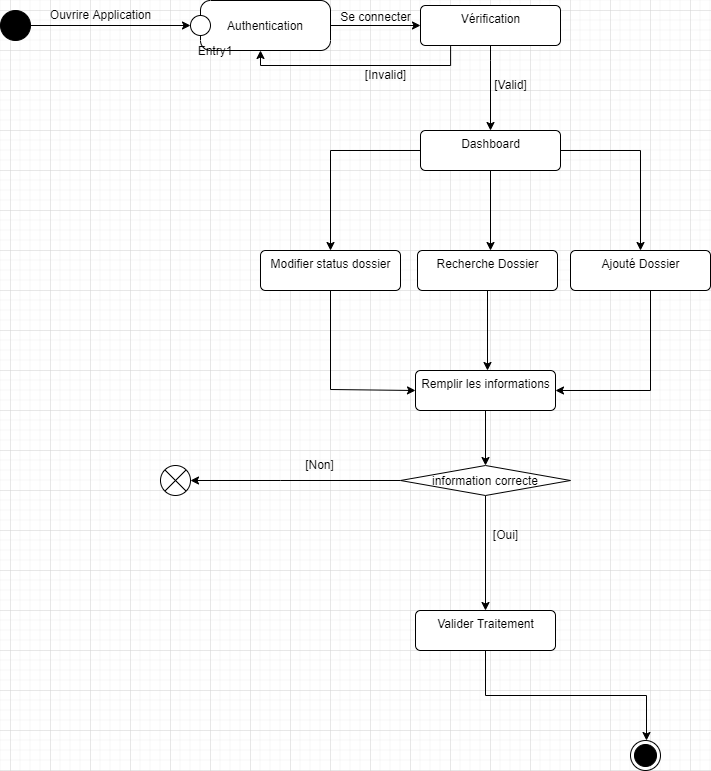

The diagram above was exported from draw.io. Its source (the exported page's mxGraphModel, read from the mxfile embedded in the PNG):
<mxGraphModel dx="924" dy="500" grid="1" gridSize="10" guides="1" tooltips="1" connect="1" arrows="1" fold="1" page="1" pageScale="1" pageWidth="827" pageHeight="1169" math="0" shadow="0">
  <root>
    <mxCell id="0" />
    <mxCell id="1" parent="0" />
    <mxCell id="1AHEK37wYG_TbvkxhNet-4" style="edgeStyle=orthogonalEdgeStyle;rounded=0;orthogonalLoop=1;jettySize=auto;html=1;entryX=0;entryY=0.5;entryDx=0;entryDy=0;labelBackgroundColor=none;" edge="1" parent="1" source="1AHEK37wYG_TbvkxhNet-1">
      <mxGeometry relative="1" as="geometry">
        <mxPoint x="260" y="135" as="targetPoint" />
      </mxGeometry>
    </mxCell>
    <mxCell id="1AHEK37wYG_TbvkxhNet-1" value="" style="ellipse;fillColor=strokeColor;" vertex="1" parent="1">
      <mxGeometry x="70" y="120" width="30" height="30" as="geometry" />
    </mxCell>
    <mxCell id="1AHEK37wYG_TbvkxhNet-2" value="" style="ellipse;html=1;shape=endState;fillColor=strokeColor;" vertex="1" parent="1">
      <mxGeometry x="700" y="850" width="30" height="30" as="geometry" />
    </mxCell>
    <mxCell id="1AHEK37wYG_TbvkxhNet-7" style="edgeStyle=orthogonalEdgeStyle;rounded=0;orthogonalLoop=1;jettySize=auto;html=1;entryX=0;entryY=0.5;entryDx=0;entryDy=0;labelBackgroundColor=none;" edge="1" parent="1" target="1AHEK37wYG_TbvkxhNet-6">
      <mxGeometry relative="1" as="geometry">
        <mxPoint x="400" y="135" as="sourcePoint" />
      </mxGeometry>
    </mxCell>
    <mxCell id="1AHEK37wYG_TbvkxhNet-5" value="Ouvrire Application" style="text;html=1;align=center;verticalAlign=middle;resizable=0;points=[];autosize=1;strokeColor=none;fillColor=none;" vertex="1" parent="1">
      <mxGeometry x="110" y="110" width="120" height="30" as="geometry" />
    </mxCell>
    <mxCell id="adnApDfEfA4uFXyZEBb9-5" style="edgeStyle=orthogonalEdgeStyle;rounded=0;orthogonalLoop=1;jettySize=auto;html=1;entryX=0.5;entryY=0;entryDx=0;entryDy=0;labelBackgroundColor=none;" edge="1" parent="1" source="1AHEK37wYG_TbvkxhNet-6" target="adnApDfEfA4uFXyZEBb9-4">
      <mxGeometry relative="1" as="geometry">
        <Array as="points">
          <mxPoint x="560" y="170" />
          <mxPoint x="560" y="170" />
        </Array>
      </mxGeometry>
    </mxCell>
    <mxCell id="1AHEK37wYG_TbvkxhNet-6" value="Vérification" style="html=1;align=center;verticalAlign=top;rounded=1;absoluteArcSize=1;arcSize=10;dashed=0;" vertex="1" parent="1">
      <mxGeometry x="490" y="115" width="140" height="40" as="geometry" />
    </mxCell>
    <mxCell id="adnApDfEfA4uFXyZEBb9-1" style="edgeStyle=orthogonalEdgeStyle;rounded=0;orthogonalLoop=1;jettySize=auto;html=1;entryX=0.5;entryY=1;entryDx=0;entryDy=0;labelBackgroundColor=none;exitX=0.215;exitY=1.017;exitDx=0;exitDy=0;exitPerimeter=0;" edge="1" parent="1" source="1AHEK37wYG_TbvkxhNet-6" target="adnApDfEfA4uFXyZEBb9-19">
      <mxGeometry relative="1" as="geometry">
        <mxPoint x="440" y="175" as="sourcePoint" />
        <mxPoint x="330" y="155" as="targetPoint" />
        <Array as="points">
          <mxPoint x="520" y="175" />
          <mxPoint x="330" y="175" />
        </Array>
      </mxGeometry>
    </mxCell>
    <mxCell id="1AHEK37wYG_TbvkxhNet-8" value="Se connecter" style="text;html=1;align=center;verticalAlign=middle;resizable=0;points=[];autosize=1;strokeColor=none;fillColor=none;" vertex="1" parent="1">
      <mxGeometry x="400" y="112" width="90" height="30" as="geometry" />
    </mxCell>
    <mxCell id="adnApDfEfA4uFXyZEBb9-2" value="[Invalid]" style="text;html=1;align=center;verticalAlign=middle;resizable=0;points=[];autosize=1;strokeColor=none;fillColor=none;" vertex="1" parent="1">
      <mxGeometry x="425" y="170" width="60" height="30" as="geometry" />
    </mxCell>
    <mxCell id="adnApDfEfA4uFXyZEBb9-7" style="edgeStyle=orthogonalEdgeStyle;rounded=0;orthogonalLoop=1;jettySize=auto;html=1;labelBackgroundColor=none;" edge="1" parent="1" source="adnApDfEfA4uFXyZEBb9-4">
      <mxGeometry relative="1" as="geometry">
        <mxPoint x="560" y="360" as="targetPoint" />
      </mxGeometry>
    </mxCell>
    <mxCell id="adnApDfEfA4uFXyZEBb9-8" style="edgeStyle=orthogonalEdgeStyle;rounded=0;orthogonalLoop=1;jettySize=auto;html=1;labelBackgroundColor=none;" edge="1" parent="1" source="adnApDfEfA4uFXyZEBb9-4">
      <mxGeometry relative="1" as="geometry">
        <mxPoint x="710" y="360" as="targetPoint" />
        <Array as="points">
          <mxPoint x="710" y="260" />
          <mxPoint x="710" y="360" />
        </Array>
      </mxGeometry>
    </mxCell>
    <mxCell id="adnApDfEfA4uFXyZEBb9-9" style="edgeStyle=orthogonalEdgeStyle;rounded=0;orthogonalLoop=1;jettySize=auto;html=1;labelBackgroundColor=none;" edge="1" parent="1" source="adnApDfEfA4uFXyZEBb9-4">
      <mxGeometry relative="1" as="geometry">
        <mxPoint x="400" y="360" as="targetPoint" />
      </mxGeometry>
    </mxCell>
    <mxCell id="adnApDfEfA4uFXyZEBb9-4" value="Dashboard" style="html=1;align=center;verticalAlign=top;rounded=1;absoluteArcSize=1;arcSize=10;dashed=0;" vertex="1" parent="1">
      <mxGeometry x="490" y="240" width="140" height="40" as="geometry" />
    </mxCell>
    <mxCell id="adnApDfEfA4uFXyZEBb9-6" value="[Valid]" style="text;html=1;align=center;verticalAlign=middle;resizable=0;points=[];autosize=1;strokeColor=none;fillColor=none;" vertex="1" parent="1">
      <mxGeometry x="550" y="180" width="60" height="30" as="geometry" />
    </mxCell>
    <mxCell id="adnApDfEfA4uFXyZEBb9-17" style="edgeStyle=orthogonalEdgeStyle;rounded=0;orthogonalLoop=1;jettySize=auto;html=1;labelBackgroundColor=none;entryX=0;entryY=0.5;entryDx=0;entryDy=0;" edge="1" parent="1" source="adnApDfEfA4uFXyZEBb9-10" target="adnApDfEfA4uFXyZEBb9-23">
      <mxGeometry relative="1" as="geometry">
        <mxPoint x="400" y="480" as="targetPoint" />
        <Array as="points">
          <mxPoint x="400" y="499" />
          <mxPoint x="485" y="499" />
        </Array>
      </mxGeometry>
    </mxCell>
    <mxCell id="adnApDfEfA4uFXyZEBb9-10" value="Modifier status dossier" style="html=1;align=center;verticalAlign=top;rounded=1;absoluteArcSize=1;arcSize=10;dashed=0;" vertex="1" parent="1">
      <mxGeometry x="330" y="360" width="140" height="40" as="geometry" />
    </mxCell>
    <mxCell id="adnApDfEfA4uFXyZEBb9-21" style="edgeStyle=orthogonalEdgeStyle;rounded=0;orthogonalLoop=1;jettySize=auto;html=1;labelBackgroundColor=none;" edge="1" parent="1" source="adnApDfEfA4uFXyZEBb9-11">
      <mxGeometry relative="1" as="geometry">
        <mxPoint x="557" y="480" as="targetPoint" />
      </mxGeometry>
    </mxCell>
    <mxCell id="adnApDfEfA4uFXyZEBb9-11" value="Recherche Dossier" style="html=1;align=center;verticalAlign=top;rounded=1;absoluteArcSize=1;arcSize=10;dashed=0;" vertex="1" parent="1">
      <mxGeometry x="487" y="360" width="140" height="40" as="geometry" />
    </mxCell>
    <mxCell id="adnApDfEfA4uFXyZEBb9-22" style="edgeStyle=orthogonalEdgeStyle;rounded=0;orthogonalLoop=1;jettySize=auto;html=1;labelBackgroundColor=none;entryX=1;entryY=0.5;entryDx=0;entryDy=0;" edge="1" parent="1" source="adnApDfEfA4uFXyZEBb9-12" target="adnApDfEfA4uFXyZEBb9-23">
      <mxGeometry relative="1" as="geometry">
        <mxPoint x="710" y="480" as="targetPoint" />
        <Array as="points">
          <mxPoint x="720" y="500" />
        </Array>
      </mxGeometry>
    </mxCell>
    <mxCell id="adnApDfEfA4uFXyZEBb9-12" value="Ajouté Dossier" style="html=1;align=center;verticalAlign=top;rounded=1;absoluteArcSize=1;arcSize=10;dashed=0;" vertex="1" parent="1">
      <mxGeometry x="640" y="360" width="140" height="40" as="geometry" />
    </mxCell>
    <mxCell id="adnApDfEfA4uFXyZEBb9-19" value="Authentication" style="shape=umlState;rounded=1;verticalAlign=middle;align=center;absoluteArcSize=1;arcSize=10;umlStateConnection=connPointRefEntry;boundedLbl=1;" vertex="1" parent="1">
      <mxGeometry x="260" y="110" width="140" height="50" as="geometry" />
    </mxCell>
    <mxCell id="adnApDfEfA4uFXyZEBb9-20" value="Entry1" style="text;verticalAlign=middle;align=center;" vertex="1" parent="adnApDfEfA4uFXyZEBb9-19">
      <mxGeometry y="40" width="50" height="20" as="geometry" />
    </mxCell>
    <mxCell id="adnApDfEfA4uFXyZEBb9-24" style="edgeStyle=orthogonalEdgeStyle;rounded=0;orthogonalLoop=1;jettySize=auto;html=1;labelBackgroundColor=none;" edge="1" parent="1" source="adnApDfEfA4uFXyZEBb9-23" target="adnApDfEfA4uFXyZEBb9-25">
      <mxGeometry relative="1" as="geometry">
        <mxPoint x="555" y="590" as="targetPoint" />
      </mxGeometry>
    </mxCell>
    <mxCell id="adnApDfEfA4uFXyZEBb9-23" value="Remplir les informations" style="html=1;align=center;verticalAlign=top;rounded=1;absoluteArcSize=1;arcSize=10;dashed=0;" vertex="1" parent="1">
      <mxGeometry x="485" y="480" width="140" height="40" as="geometry" />
    </mxCell>
    <mxCell id="adnApDfEfA4uFXyZEBb9-26" style="edgeStyle=orthogonalEdgeStyle;rounded=0;orthogonalLoop=1;jettySize=auto;html=1;labelBackgroundColor=none;" edge="1" parent="1" source="adnApDfEfA4uFXyZEBb9-25">
      <mxGeometry relative="1" as="geometry">
        <mxPoint x="555" y="720" as="targetPoint" />
      </mxGeometry>
    </mxCell>
    <mxCell id="adnApDfEfA4uFXyZEBb9-29" style="edgeStyle=orthogonalEdgeStyle;rounded=0;orthogonalLoop=1;jettySize=auto;html=1;labelBackgroundColor=none;entryX=1;entryY=0.5;entryDx=0;entryDy=0;" edge="1" parent="1" source="adnApDfEfA4uFXyZEBb9-25" target="adnApDfEfA4uFXyZEBb9-27">
      <mxGeometry relative="1" as="geometry">
        <mxPoint x="209.41798618861608" y="540" as="targetPoint" />
        <Array as="points">
          <mxPoint x="350" y="590" />
          <mxPoint x="350" y="590" />
        </Array>
      </mxGeometry>
    </mxCell>
    <mxCell id="adnApDfEfA4uFXyZEBb9-25" value="information correcte" style="rhombus;" vertex="1" parent="1">
      <mxGeometry x="470" y="575" width="170" height="30" as="geometry" />
    </mxCell>
    <mxCell id="adnApDfEfA4uFXyZEBb9-27" value="" style="shape=sumEllipse;perimeter=ellipsePerimeter;whiteSpace=wrap;html=1;backgroundOutline=1;" vertex="1" parent="1">
      <mxGeometry x="230" y="575" width="30" height="30" as="geometry" />
    </mxCell>
    <mxCell id="adnApDfEfA4uFXyZEBb9-28" value="[Oui]" style="text;html=1;align=center;verticalAlign=middle;resizable=0;points=[];autosize=1;strokeColor=none;fillColor=none;" vertex="1" parent="1">
      <mxGeometry x="550" y="630" width="50" height="30" as="geometry" />
    </mxCell>
    <mxCell id="adnApDfEfA4uFXyZEBb9-30" value="[Non]" style="text;html=1;align=center;verticalAlign=middle;resizable=0;points=[];autosize=1;strokeColor=none;fillColor=none;" vertex="1" parent="1">
      <mxGeometry x="364" y="560" width="50" height="30" as="geometry" />
    </mxCell>
    <mxCell id="adnApDfEfA4uFXyZEBb9-32" style="edgeStyle=orthogonalEdgeStyle;rounded=0;orthogonalLoop=1;jettySize=auto;html=1;exitX=0.5;exitY=1;exitDx=0;exitDy=0;labelBackgroundColor=none;" edge="1" parent="1" source="adnApDfEfA4uFXyZEBb9-31">
      <mxGeometry relative="1" as="geometry">
        <mxPoint x="716" y="850" as="targetPoint" />
      </mxGeometry>
    </mxCell>
    <mxCell id="adnApDfEfA4uFXyZEBb9-31" value="Valider Traitement" style="html=1;align=center;verticalAlign=top;rounded=1;absoluteArcSize=1;arcSize=10;dashed=0;" vertex="1" parent="1">
      <mxGeometry x="485" y="720" width="140" height="40" as="geometry" />
    </mxCell>
  </root>
</mxGraphModel>